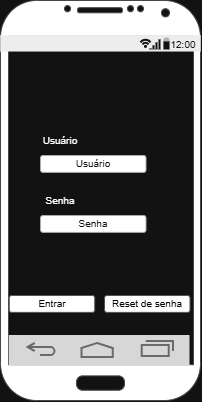

The diagram above was exported from draw.io. Its source (the exported page's mxGraphModel, read from the mxfile embedded in the PNG):
<mxGraphModel dx="860" dy="431" grid="1" gridSize="10" guides="1" tooltips="1" connect="1" arrows="1" fold="1" page="1" pageScale="1" pageWidth="827" pageHeight="1169" math="0" shadow="0">
  <root>
    <mxCell id="0" />
    <mxCell id="1" parent="0" />
    <mxCell id="e00J2egLArSNoF4OzkNi-2" parent="1" style="verticalLabelPosition=bottom;verticalAlign=top;html=1;shadow=0;dashed=0;strokeWidth=1;shape=mxgraph.android.phone2;strokeColor=#c0c0c0;fillColor=light-dark(#FFFFFF,#FFFFFF);" value="" vertex="1">
      <mxGeometry height="400" width="200" x="310" y="185" as="geometry" />
    </mxCell>
    <mxCell id="e00J2egLArSNoF4OzkNi-3" parent="1" style="verticalLabelPosition=bottom;verticalAlign=top;html=1;shadow=0;dashed=0;strokeWidth=2;shape=mxgraph.android.navigation_bar_1;fillColor=#1A1A1A;strokeColor=#999999;sketch=0;" value="" vertex="1">
      <mxGeometry height="30" width="180.75" x="318.75" y="520" as="geometry" />
    </mxCell>
    <mxCell id="e00J2egLArSNoF4OzkNi-18" parent="1" style="strokeWidth=1;html=1;shadow=0;dashed=0;shape=mxgraph.android.statusBar;align=center;fillColor=#000000;strokeColor=#ffffff;fontColor=#ffffff;fontSize=10;batteryColor=#444444;sketch=0;" value="" vertex="1">
      <mxGeometry height="15.82" width="200" x="310" y="220" as="geometry" />
    </mxCell>
    <mxCell id="9dqUBD-fFnuio8mXjaew-2" parent="1" style="rounded=1;html=1;shadow=0;dashed=0;whiteSpace=wrap;fontSize=10;fillColor=light-dark(#666666,#FFFFFF);align=center;strokeColor=#4D4D4D;fontColor=#ffffff;" value="Senha" vertex="1">
      <mxGeometry height="16.88" width="105.5" x="350" y="400" as="geometry" />
    </mxCell>
    <mxCell id="9dqUBD-fFnuio8mXjaew-3" parent="1" style="rounded=1;html=1;shadow=0;dashed=0;whiteSpace=wrap;fontSize=10;fillColor=light-dark(#666666,#FFFFFF);align=center;strokeColor=#4D4D4D;fontColor=#ffffff;" value="Usuário" vertex="1">
      <mxGeometry height="16.88" width="105.5" x="350" y="340" as="geometry" />
    </mxCell>
    <mxCell id="9dqUBD-fFnuio8mXjaew-6" parent="1" style="text;html=1;whiteSpace=wrap;strokeColor=none;fillColor=none;align=center;verticalAlign=middle;rounded=0;" value="&lt;font style=&quot;font-size: 10px;&quot;&gt;Usuário&lt;/font&gt;" vertex="1">
      <mxGeometry height="30" width="60" x="340" y="310" as="geometry" />
    </mxCell>
    <mxCell id="9dqUBD-fFnuio8mXjaew-8" parent="1" style="text;html=1;whiteSpace=wrap;strokeColor=none;fillColor=none;align=center;verticalAlign=middle;rounded=0;" value="&lt;font style=&quot;font-size: 10px;&quot;&gt;Senha&lt;/font&gt;" vertex="1">
      <mxGeometry height="30" width="60" x="340" y="370" as="geometry" />
    </mxCell>
    <mxCell id="9dqUBD-fFnuio8mXjaew-9" parent="1" style="rounded=1;html=1;shadow=0;dashed=0;whiteSpace=wrap;fontSize=10;fillColor=light-dark(#E6E6E6,#FFFFFF);align=center;strokeColor=#B3B3B3;fontColor=#333333;" value="&lt;span style=&quot;color: light-dark(rgb(0, 0, 0), rgb(0, 0, 0));&quot;&gt;Entrar&lt;/span&gt;" vertex="1">
      <mxGeometry height="16.88" width="85.5" x="318.75" y="480" as="geometry" />
    </mxCell>
    <mxCell id="9dqUBD-fFnuio8mXjaew-10" parent="1" style="rounded=1;html=1;shadow=0;dashed=0;whiteSpace=wrap;fontSize=10;fillColor=light-dark(#E6E6E6,#FFFFFF);align=center;strokeColor=#B3B3B3;fontColor=#333333;" value="&lt;span style=&quot;color: light-dark(rgb(0, 0, 0), rgb(0, 0, 0));&quot;&gt;Reset de senha&lt;/span&gt;" vertex="1">
      <mxGeometry height="16.88" width="85.5" x="414" y="480" as="geometry" />
    </mxCell>
  </root>
</mxGraphModel>